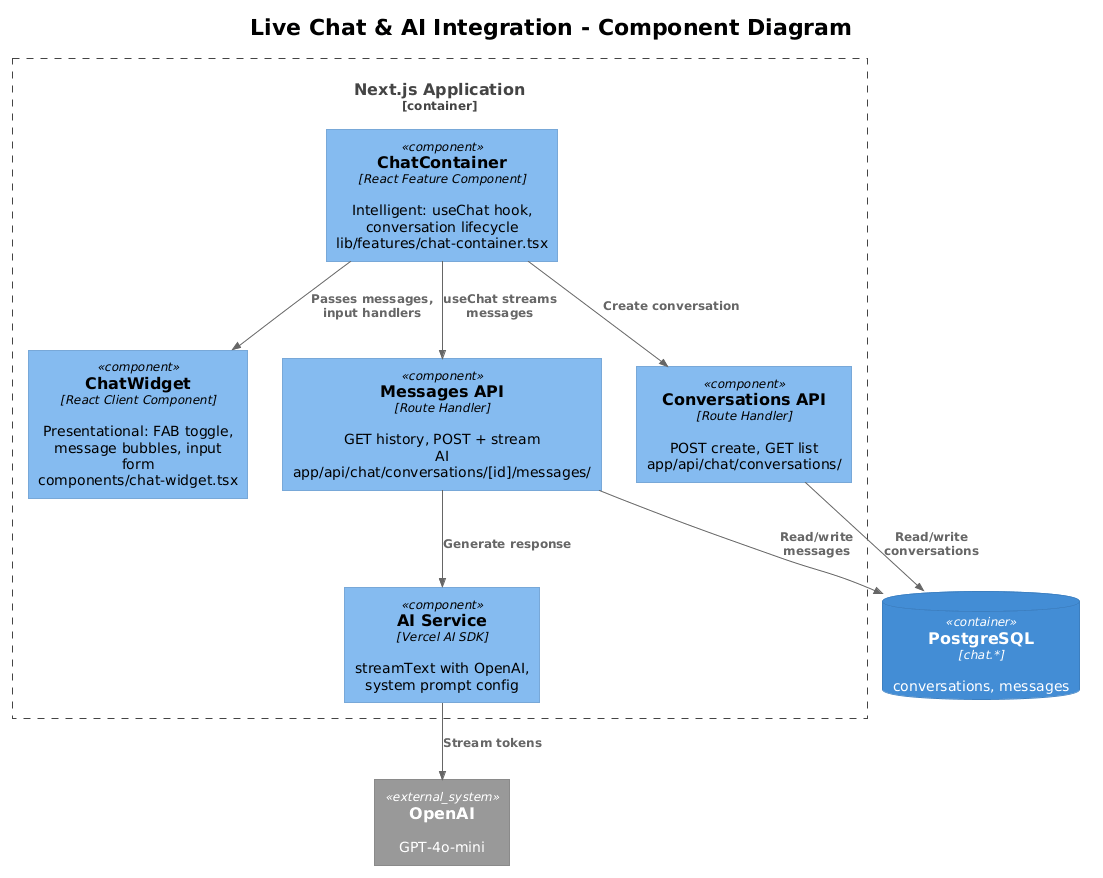

The diagram above was rendered by PlantUML. Its source (embedded in the PNG):
@startuml
!theme plain
!include <C4/C4_Component>

title Live Chat & AI Integration - Component Diagram

Container_Boundary(nextjs, "Next.js Application") {
    Component(chatWidget, "ChatWidget", "React Client Component", "Presentational: FAB toggle,\nmessage bubbles, input form\ncomponents/chat-widget.tsx")
    Component(chatContainer, "ChatContainer", "React Feature Component", "Intelligent: useChat hook,\nconversation lifecycle\nlib/features/chat-container.tsx")
    Component(convoApi, "Conversations API", "Route Handler", "POST create, GET list\napp/api/chat/conversations/")
    Component(msgApi, "Messages API", "Route Handler", "GET history, POST + stream AI\napp/api/chat/conversations/[id]/messages/")
    Component(aiService, "AI Service", "Vercel AI SDK", "streamText with OpenAI,\nsystem prompt config")
}

ContainerDb(db, "PostgreSQL", "chat.*", "conversations, messages")
System_Ext(openai, "OpenAI", "GPT-4o-mini")

Rel(chatContainer, chatWidget, "Passes messages,\ninput handlers")
Rel(chatContainer, convoApi, "Create conversation")
Rel(chatContainer, msgApi, "useChat streams\nmessages")
Rel(msgApi, aiService, "Generate response")
Rel(aiService, openai, "Stream tokens")
Rel(convoApi, db, "Read/write\nconversations")
Rel(msgApi, db, "Read/write\nmessages")
@enduml